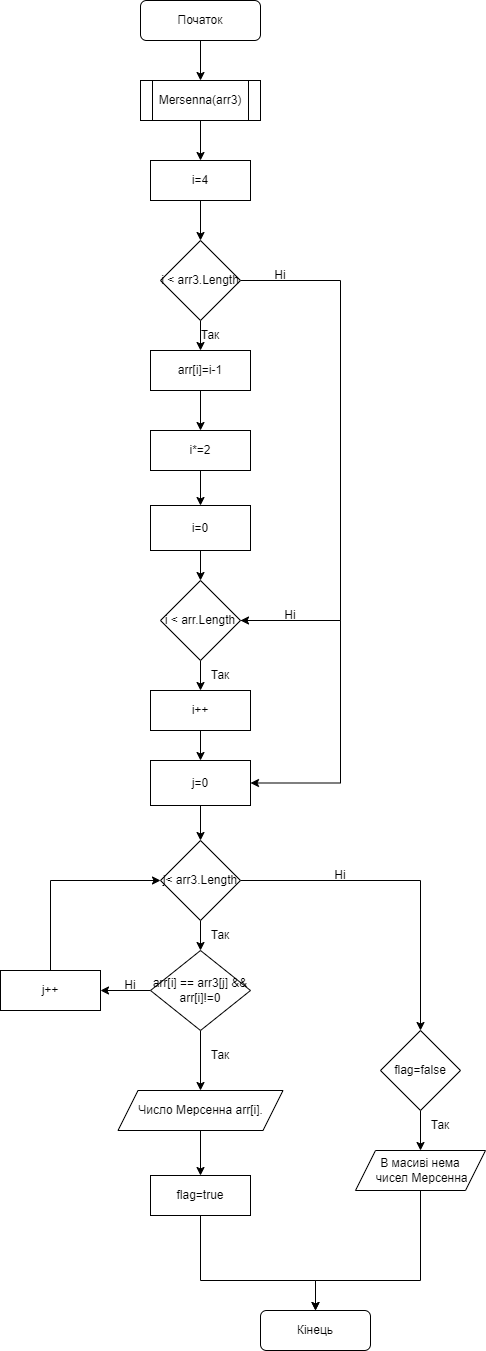

The diagram above was exported from draw.io. Its source (the exported page's mxGraphModel, read from the mxfile embedded in the PNG):
<mxGraphModel dx="794" dy="470" grid="1" gridSize="10" guides="1" tooltips="1" connect="1" arrows="1" fold="1" page="1" pageScale="1" pageWidth="827" pageHeight="1169" math="0" shadow="0">
  <root>
    <mxCell id="WIyWlLk6GJQsqaUBKTNV-0" />
    <mxCell id="WIyWlLk6GJQsqaUBKTNV-1" parent="WIyWlLk6GJQsqaUBKTNV-0" />
    <mxCell id="fSWCRZ0jy0clEogbKMGn-23" style="edgeStyle=orthogonalEdgeStyle;rounded=0;orthogonalLoop=1;jettySize=auto;html=1;entryX=0.5;entryY=0;entryDx=0;entryDy=0;" edge="1" parent="WIyWlLk6GJQsqaUBKTNV-1" source="WIyWlLk6GJQsqaUBKTNV-3" target="fSWCRZ0jy0clEogbKMGn-0">
      <mxGeometry relative="1" as="geometry" />
    </mxCell>
    <mxCell id="WIyWlLk6GJQsqaUBKTNV-3" value="Початок" style="rounded=1;whiteSpace=wrap;html=1;fontSize=12;glass=0;strokeWidth=1;shadow=0;" parent="WIyWlLk6GJQsqaUBKTNV-1" vertex="1">
      <mxGeometry x="160" y="80" width="120" height="40" as="geometry" />
    </mxCell>
    <mxCell id="fSWCRZ0jy0clEogbKMGn-24" style="edgeStyle=orthogonalEdgeStyle;rounded=0;orthogonalLoop=1;jettySize=auto;html=1;entryX=0.5;entryY=0;entryDx=0;entryDy=0;" edge="1" parent="WIyWlLk6GJQsqaUBKTNV-1" source="fSWCRZ0jy0clEogbKMGn-0" target="fSWCRZ0jy0clEogbKMGn-1">
      <mxGeometry relative="1" as="geometry" />
    </mxCell>
    <mxCell id="fSWCRZ0jy0clEogbKMGn-0" value="Mersenna(arr3)" style="shape=process;whiteSpace=wrap;html=1;backgroundOutline=1;" vertex="1" parent="WIyWlLk6GJQsqaUBKTNV-1">
      <mxGeometry x="160" y="160" width="120" height="40" as="geometry" />
    </mxCell>
    <mxCell id="fSWCRZ0jy0clEogbKMGn-25" style="edgeStyle=orthogonalEdgeStyle;rounded=0;orthogonalLoop=1;jettySize=auto;html=1;entryX=0.5;entryY=0;entryDx=0;entryDy=0;" edge="1" parent="WIyWlLk6GJQsqaUBKTNV-1" source="fSWCRZ0jy0clEogbKMGn-1" target="fSWCRZ0jy0clEogbKMGn-2">
      <mxGeometry relative="1" as="geometry" />
    </mxCell>
    <mxCell id="fSWCRZ0jy0clEogbKMGn-1" value="i=4" style="rounded=0;whiteSpace=wrap;html=1;" vertex="1" parent="WIyWlLk6GJQsqaUBKTNV-1">
      <mxGeometry x="170" y="240" width="100" height="40" as="geometry" />
    </mxCell>
    <mxCell id="fSWCRZ0jy0clEogbKMGn-26" style="edgeStyle=orthogonalEdgeStyle;rounded=0;orthogonalLoop=1;jettySize=auto;html=1;entryX=0.5;entryY=0;entryDx=0;entryDy=0;" edge="1" parent="WIyWlLk6GJQsqaUBKTNV-1" source="fSWCRZ0jy0clEogbKMGn-2" target="fSWCRZ0jy0clEogbKMGn-5">
      <mxGeometry relative="1" as="geometry" />
    </mxCell>
    <mxCell id="fSWCRZ0jy0clEogbKMGn-30" style="edgeStyle=orthogonalEdgeStyle;rounded=0;orthogonalLoop=1;jettySize=auto;html=1;entryX=1;entryY=0.5;entryDx=0;entryDy=0;" edge="1" parent="WIyWlLk6GJQsqaUBKTNV-1" source="fSWCRZ0jy0clEogbKMGn-2" target="fSWCRZ0jy0clEogbKMGn-10">
      <mxGeometry relative="1" as="geometry">
        <mxPoint x="320" y="720" as="targetPoint" />
        <Array as="points">
          <mxPoint x="360" y="360" />
          <mxPoint x="360" y="700" />
        </Array>
      </mxGeometry>
    </mxCell>
    <mxCell id="fSWCRZ0jy0clEogbKMGn-2" value="i &amp;lt; arr3.Length" style="rhombus;whiteSpace=wrap;html=1;" vertex="1" parent="WIyWlLk6GJQsqaUBKTNV-1">
      <mxGeometry x="180" y="320" width="80" height="80" as="geometry" />
    </mxCell>
    <mxCell id="fSWCRZ0jy0clEogbKMGn-29" style="edgeStyle=orthogonalEdgeStyle;rounded=0;orthogonalLoop=1;jettySize=auto;html=1;entryX=0.5;entryY=0;entryDx=0;entryDy=0;" edge="1" parent="WIyWlLk6GJQsqaUBKTNV-1" source="fSWCRZ0jy0clEogbKMGn-3" target="fSWCRZ0jy0clEogbKMGn-9">
      <mxGeometry relative="1" as="geometry" />
    </mxCell>
    <mxCell id="fSWCRZ0jy0clEogbKMGn-3" value="i*=2" style="rounded=0;whiteSpace=wrap;html=1;" vertex="1" parent="WIyWlLk6GJQsqaUBKTNV-1">
      <mxGeometry x="170" y="510" width="100" height="40" as="geometry" />
    </mxCell>
    <mxCell id="fSWCRZ0jy0clEogbKMGn-27" style="edgeStyle=orthogonalEdgeStyle;rounded=0;orthogonalLoop=1;jettySize=auto;html=1;entryX=0.5;entryY=0;entryDx=0;entryDy=0;" edge="1" parent="WIyWlLk6GJQsqaUBKTNV-1" source="fSWCRZ0jy0clEogbKMGn-5" target="fSWCRZ0jy0clEogbKMGn-3">
      <mxGeometry relative="1" as="geometry" />
    </mxCell>
    <mxCell id="fSWCRZ0jy0clEogbKMGn-5" value="arr[i]=i-1" style="rounded=0;whiteSpace=wrap;html=1;" vertex="1" parent="WIyWlLk6GJQsqaUBKTNV-1">
      <mxGeometry x="170" y="430" width="100" height="40" as="geometry" />
    </mxCell>
    <mxCell id="fSWCRZ0jy0clEogbKMGn-31" style="edgeStyle=orthogonalEdgeStyle;rounded=0;orthogonalLoop=1;jettySize=auto;html=1;entryX=0.5;entryY=0;entryDx=0;entryDy=0;" edge="1" parent="WIyWlLk6GJQsqaUBKTNV-1" source="fSWCRZ0jy0clEogbKMGn-9" target="fSWCRZ0jy0clEogbKMGn-10">
      <mxGeometry relative="1" as="geometry" />
    </mxCell>
    <mxCell id="fSWCRZ0jy0clEogbKMGn-9" value="i=0" style="rounded=0;whiteSpace=wrap;html=1;" vertex="1" parent="WIyWlLk6GJQsqaUBKTNV-1">
      <mxGeometry x="170" y="585" width="100" height="45" as="geometry" />
    </mxCell>
    <mxCell id="fSWCRZ0jy0clEogbKMGn-32" style="edgeStyle=orthogonalEdgeStyle;rounded=0;orthogonalLoop=1;jettySize=auto;html=1;entryX=0.5;entryY=0;entryDx=0;entryDy=0;" edge="1" parent="WIyWlLk6GJQsqaUBKTNV-1" source="fSWCRZ0jy0clEogbKMGn-10" target="fSWCRZ0jy0clEogbKMGn-11">
      <mxGeometry relative="1" as="geometry" />
    </mxCell>
    <mxCell id="fSWCRZ0jy0clEogbKMGn-35" style="edgeStyle=orthogonalEdgeStyle;rounded=0;orthogonalLoop=1;jettySize=auto;html=1;entryX=1;entryY=0.5;entryDx=0;entryDy=0;" edge="1" parent="WIyWlLk6GJQsqaUBKTNV-1" source="fSWCRZ0jy0clEogbKMGn-10" target="fSWCRZ0jy0clEogbKMGn-12">
      <mxGeometry relative="1" as="geometry">
        <Array as="points">
          <mxPoint x="360" y="700" />
          <mxPoint x="360" y="863" />
        </Array>
      </mxGeometry>
    </mxCell>
    <mxCell id="fSWCRZ0jy0clEogbKMGn-10" value="i &amp;lt; arr.Length" style="rhombus;whiteSpace=wrap;html=1;" vertex="1" parent="WIyWlLk6GJQsqaUBKTNV-1">
      <mxGeometry x="180" y="660" width="80" height="80" as="geometry" />
    </mxCell>
    <mxCell id="fSWCRZ0jy0clEogbKMGn-33" style="edgeStyle=orthogonalEdgeStyle;rounded=0;orthogonalLoop=1;jettySize=auto;html=1;entryX=0.5;entryY=0;entryDx=0;entryDy=0;" edge="1" parent="WIyWlLk6GJQsqaUBKTNV-1" source="fSWCRZ0jy0clEogbKMGn-11" target="fSWCRZ0jy0clEogbKMGn-12">
      <mxGeometry relative="1" as="geometry" />
    </mxCell>
    <mxCell id="fSWCRZ0jy0clEogbKMGn-11" value="i++" style="rounded=0;whiteSpace=wrap;html=1;" vertex="1" parent="WIyWlLk6GJQsqaUBKTNV-1">
      <mxGeometry x="170" y="770" width="100" height="40" as="geometry" />
    </mxCell>
    <mxCell id="fSWCRZ0jy0clEogbKMGn-36" style="edgeStyle=orthogonalEdgeStyle;rounded=0;orthogonalLoop=1;jettySize=auto;html=1;entryX=0.5;entryY=0;entryDx=0;entryDy=0;" edge="1" parent="WIyWlLk6GJQsqaUBKTNV-1" source="fSWCRZ0jy0clEogbKMGn-12" target="fSWCRZ0jy0clEogbKMGn-14">
      <mxGeometry relative="1" as="geometry" />
    </mxCell>
    <mxCell id="fSWCRZ0jy0clEogbKMGn-12" value="j=0" style="rounded=0;whiteSpace=wrap;html=1;" vertex="1" parent="WIyWlLk6GJQsqaUBKTNV-1">
      <mxGeometry x="170" y="840" width="100" height="45" as="geometry" />
    </mxCell>
    <mxCell id="fSWCRZ0jy0clEogbKMGn-37" style="edgeStyle=orthogonalEdgeStyle;rounded=0;orthogonalLoop=1;jettySize=auto;html=1;entryX=0.5;entryY=0;entryDx=0;entryDy=0;" edge="1" parent="WIyWlLk6GJQsqaUBKTNV-1" source="fSWCRZ0jy0clEogbKMGn-14" target="fSWCRZ0jy0clEogbKMGn-16">
      <mxGeometry relative="1" as="geometry" />
    </mxCell>
    <mxCell id="fSWCRZ0jy0clEogbKMGn-39" style="edgeStyle=orthogonalEdgeStyle;rounded=0;orthogonalLoop=1;jettySize=auto;html=1;entryX=0.5;entryY=0;entryDx=0;entryDy=0;" edge="1" parent="WIyWlLk6GJQsqaUBKTNV-1" source="fSWCRZ0jy0clEogbKMGn-14" target="fSWCRZ0jy0clEogbKMGn-21">
      <mxGeometry relative="1" as="geometry" />
    </mxCell>
    <mxCell id="fSWCRZ0jy0clEogbKMGn-14" value="j&amp;lt; arr3.Length" style="rhombus;whiteSpace=wrap;html=1;" vertex="1" parent="WIyWlLk6GJQsqaUBKTNV-1">
      <mxGeometry x="180" y="920" width="80" height="80" as="geometry" />
    </mxCell>
    <mxCell id="fSWCRZ0jy0clEogbKMGn-42" style="edgeStyle=orthogonalEdgeStyle;rounded=0;orthogonalLoop=1;jettySize=auto;html=1;entryX=0;entryY=0.5;entryDx=0;entryDy=0;" edge="1" parent="WIyWlLk6GJQsqaUBKTNV-1" source="fSWCRZ0jy0clEogbKMGn-15" target="fSWCRZ0jy0clEogbKMGn-14">
      <mxGeometry relative="1" as="geometry">
        <Array as="points">
          <mxPoint x="70" y="960" />
        </Array>
      </mxGeometry>
    </mxCell>
    <mxCell id="fSWCRZ0jy0clEogbKMGn-15" value="j++" style="rounded=0;whiteSpace=wrap;html=1;" vertex="1" parent="WIyWlLk6GJQsqaUBKTNV-1">
      <mxGeometry x="20" y="1050" width="100" height="40" as="geometry" />
    </mxCell>
    <mxCell id="fSWCRZ0jy0clEogbKMGn-41" style="edgeStyle=orthogonalEdgeStyle;rounded=0;orthogonalLoop=1;jettySize=auto;html=1;entryX=1;entryY=0.5;entryDx=0;entryDy=0;" edge="1" parent="WIyWlLk6GJQsqaUBKTNV-1" source="fSWCRZ0jy0clEogbKMGn-16" target="fSWCRZ0jy0clEogbKMGn-15">
      <mxGeometry relative="1" as="geometry" />
    </mxCell>
    <mxCell id="fSWCRZ0jy0clEogbKMGn-43" style="edgeStyle=orthogonalEdgeStyle;rounded=0;orthogonalLoop=1;jettySize=auto;html=1;entryX=0.5;entryY=0;entryDx=0;entryDy=0;" edge="1" parent="WIyWlLk6GJQsqaUBKTNV-1" source="fSWCRZ0jy0clEogbKMGn-16" target="fSWCRZ0jy0clEogbKMGn-20">
      <mxGeometry relative="1" as="geometry" />
    </mxCell>
    <mxCell id="fSWCRZ0jy0clEogbKMGn-16" value="arr[i] == arr3[j] &amp;amp;&amp;amp; arr[i]!=0" style="rhombus;whiteSpace=wrap;html=1;" vertex="1" parent="WIyWlLk6GJQsqaUBKTNV-1">
      <mxGeometry x="170" y="1030" width="100" height="80" as="geometry" />
    </mxCell>
    <mxCell id="fSWCRZ0jy0clEogbKMGn-45" style="edgeStyle=orthogonalEdgeStyle;rounded=0;orthogonalLoop=1;jettySize=auto;html=1;entryX=0.5;entryY=0;entryDx=0;entryDy=0;" edge="1" parent="WIyWlLk6GJQsqaUBKTNV-1" source="fSWCRZ0jy0clEogbKMGn-18" target="fSWCRZ0jy0clEogbKMGn-22">
      <mxGeometry relative="1" as="geometry">
        <Array as="points">
          <mxPoint x="220" y="1360" />
          <mxPoint x="335" y="1360" />
        </Array>
      </mxGeometry>
    </mxCell>
    <mxCell id="fSWCRZ0jy0clEogbKMGn-18" value="flag=true" style="rounded=0;whiteSpace=wrap;html=1;" vertex="1" parent="WIyWlLk6GJQsqaUBKTNV-1">
      <mxGeometry x="170" y="1255" width="100" height="40" as="geometry" />
    </mxCell>
    <mxCell id="fSWCRZ0jy0clEogbKMGn-19" style="edgeStyle=orthogonalEdgeStyle;rounded=0;orthogonalLoop=1;jettySize=auto;html=1;entryX=0.5;entryY=0;entryDx=0;entryDy=0;" edge="1" parent="WIyWlLk6GJQsqaUBKTNV-1" source="fSWCRZ0jy0clEogbKMGn-20" target="fSWCRZ0jy0clEogbKMGn-18">
      <mxGeometry relative="1" as="geometry" />
    </mxCell>
    <mxCell id="fSWCRZ0jy0clEogbKMGn-20" value="Число Мерсенна arr[i]." style="shape=parallelogram;perimeter=parallelogramPerimeter;whiteSpace=wrap;html=1;fixedSize=1;" vertex="1" parent="WIyWlLk6GJQsqaUBKTNV-1">
      <mxGeometry x="137.5" y="1170" width="165" height="40" as="geometry" />
    </mxCell>
    <mxCell id="fSWCRZ0jy0clEogbKMGn-44" style="edgeStyle=orthogonalEdgeStyle;rounded=0;orthogonalLoop=1;jettySize=auto;html=1;entryX=0.5;entryY=0;entryDx=0;entryDy=0;" edge="1" parent="WIyWlLk6GJQsqaUBKTNV-1" source="fSWCRZ0jy0clEogbKMGn-21" target="fSWCRZ0jy0clEogbKMGn-40">
      <mxGeometry relative="1" as="geometry" />
    </mxCell>
    <mxCell id="fSWCRZ0jy0clEogbKMGn-21" value="flag=false" style="rhombus;whiteSpace=wrap;html=1;" vertex="1" parent="WIyWlLk6GJQsqaUBKTNV-1">
      <mxGeometry x="400" y="1110" width="80" height="80" as="geometry" />
    </mxCell>
    <mxCell id="fSWCRZ0jy0clEogbKMGn-22" value="Кінець" style="rounded=1;whiteSpace=wrap;html=1;" vertex="1" parent="WIyWlLk6GJQsqaUBKTNV-1">
      <mxGeometry x="280" y="1390" width="110" height="40" as="geometry" />
    </mxCell>
    <mxCell id="fSWCRZ0jy0clEogbKMGn-47" style="edgeStyle=orthogonalEdgeStyle;rounded=0;orthogonalLoop=1;jettySize=auto;html=1;entryX=0.5;entryY=0;entryDx=0;entryDy=0;" edge="1" parent="WIyWlLk6GJQsqaUBKTNV-1" source="fSWCRZ0jy0clEogbKMGn-40" target="fSWCRZ0jy0clEogbKMGn-22">
      <mxGeometry relative="1" as="geometry">
        <Array as="points">
          <mxPoint x="440" y="1360" />
          <mxPoint x="335" y="1360" />
        </Array>
      </mxGeometry>
    </mxCell>
    <mxCell id="fSWCRZ0jy0clEogbKMGn-40" value="В масивi нема&lt;br&gt;&amp;nbsp;чисел Мерсенна" style="shape=parallelogram;perimeter=parallelogramPerimeter;whiteSpace=wrap;html=1;fixedSize=1;" vertex="1" parent="WIyWlLk6GJQsqaUBKTNV-1">
      <mxGeometry x="375" y="1230" width="130" height="40" as="geometry" />
    </mxCell>
    <mxCell id="fSWCRZ0jy0clEogbKMGn-48" value="Так" style="text;html=1;strokeColor=none;fillColor=none;align=center;verticalAlign=middle;whiteSpace=wrap;rounded=0;" vertex="1" parent="WIyWlLk6GJQsqaUBKTNV-1">
      <mxGeometry x="200" y="400" width="60" height="30" as="geometry" />
    </mxCell>
    <mxCell id="fSWCRZ0jy0clEogbKMGn-49" value="Так" style="text;html=1;strokeColor=none;fillColor=none;align=center;verticalAlign=middle;whiteSpace=wrap;rounded=0;" vertex="1" parent="WIyWlLk6GJQsqaUBKTNV-1">
      <mxGeometry x="210" y="740" width="60" height="30" as="geometry" />
    </mxCell>
    <mxCell id="fSWCRZ0jy0clEogbKMGn-50" value="Так" style="text;html=1;strokeColor=none;fillColor=none;align=center;verticalAlign=middle;whiteSpace=wrap;rounded=0;" vertex="1" parent="WIyWlLk6GJQsqaUBKTNV-1">
      <mxGeometry x="210" y="1000" width="60" height="30" as="geometry" />
    </mxCell>
    <mxCell id="fSWCRZ0jy0clEogbKMGn-51" value="Так" style="text;html=1;strokeColor=none;fillColor=none;align=center;verticalAlign=middle;whiteSpace=wrap;rounded=0;" vertex="1" parent="WIyWlLk6GJQsqaUBKTNV-1">
      <mxGeometry x="210" y="1120" width="60" height="30" as="geometry" />
    </mxCell>
    <mxCell id="fSWCRZ0jy0clEogbKMGn-52" value="Так" style="text;html=1;strokeColor=none;fillColor=none;align=center;verticalAlign=middle;whiteSpace=wrap;rounded=0;" vertex="1" parent="WIyWlLk6GJQsqaUBKTNV-1">
      <mxGeometry x="430" y="1190" width="60" height="30" as="geometry" />
    </mxCell>
    <mxCell id="fSWCRZ0jy0clEogbKMGn-53" value="Ні" style="text;html=1;strokeColor=none;fillColor=none;align=center;verticalAlign=middle;whiteSpace=wrap;rounded=0;" vertex="1" parent="WIyWlLk6GJQsqaUBKTNV-1">
      <mxGeometry x="270" y="340" width="60" height="30" as="geometry" />
    </mxCell>
    <mxCell id="fSWCRZ0jy0clEogbKMGn-54" value="Ні" style="text;html=1;strokeColor=none;fillColor=none;align=center;verticalAlign=middle;whiteSpace=wrap;rounded=0;" vertex="1" parent="WIyWlLk6GJQsqaUBKTNV-1">
      <mxGeometry x="280" y="680" width="60" height="30" as="geometry" />
    </mxCell>
    <mxCell id="fSWCRZ0jy0clEogbKMGn-55" value="Ні" style="text;html=1;strokeColor=none;fillColor=none;align=center;verticalAlign=middle;whiteSpace=wrap;rounded=0;" vertex="1" parent="WIyWlLk6GJQsqaUBKTNV-1">
      <mxGeometry x="330" y="940" width="60" height="30" as="geometry" />
    </mxCell>
    <mxCell id="fSWCRZ0jy0clEogbKMGn-56" value="Ні" style="text;html=1;strokeColor=none;fillColor=none;align=center;verticalAlign=middle;whiteSpace=wrap;rounded=0;" vertex="1" parent="WIyWlLk6GJQsqaUBKTNV-1">
      <mxGeometry x="120" y="1050" width="60" height="30" as="geometry" />
    </mxCell>
  </root>
</mxGraphModel>